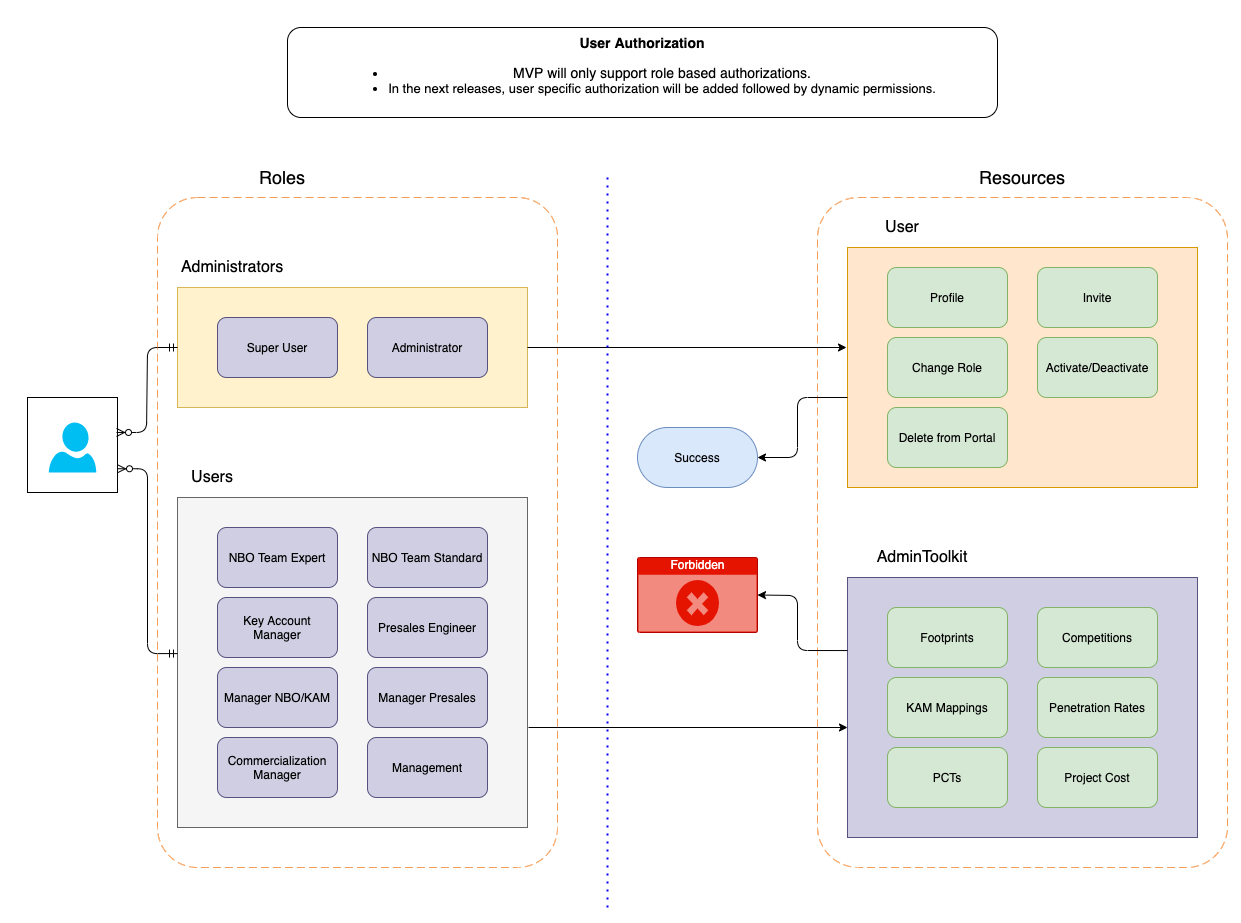

The diagram above was exported from draw.io. Its source (the exported page's mxGraphModel, read from the mxfile embedded in the PNG):
<mxGraphModel dx="1261" dy="967" grid="1" gridSize="10" guides="1" tooltips="1" connect="1" arrows="1" fold="1" page="1" pageScale="1" pageWidth="850" pageHeight="1100" math="0" shadow="0">
  <root>
    <mxCell id="T4hZ_fUqyo1qEy8-1shU-0" />
    <mxCell id="T4hZ_fUqyo1qEy8-1shU-1" parent="T4hZ_fUqyo1qEy8-1shU-0" />
    <mxCell id="z8Gywz1igtV1AY7WtL9U-60" value="" style="rounded=1;arcSize=10;dashed=1;strokeColor=#F59D56;gradientColor=none;dashPattern=8 4;strokeWidth=1;shadow=0;perimeterSpacing=1;fillColor=none;sketch=0;glass=0;" vertex="1" parent="T4hZ_fUqyo1qEy8-1shU-1">
      <mxGeometry x="140" y="240" width="400" height="670" as="geometry" />
    </mxCell>
    <mxCell id="z8Gywz1igtV1AY7WtL9U-59" value="" style="rounded=1;arcSize=10;dashed=1;strokeColor=#F59D56;gradientColor=none;dashPattern=8 4;strokeWidth=1;shadow=0;perimeterSpacing=1;fillColor=none;sketch=0;glass=0;" vertex="1" parent="T4hZ_fUqyo1qEy8-1shU-1">
      <mxGeometry x="800" y="240" width="410" height="670" as="geometry" />
    </mxCell>
    <mxCell id="z8Gywz1igtV1AY7WtL9U-18" value="" style="rounded=0;whiteSpace=wrap;html=1;" vertex="1" parent="T4hZ_fUqyo1qEy8-1shU-1">
      <mxGeometry x="10" y="440" width="90" height="95" as="geometry" />
    </mxCell>
    <mxCell id="z8Gywz1igtV1AY7WtL9U-4" value="" style="rounded=0;whiteSpace=wrap;html=1;fillColor=#fff2cc;strokeColor=#d6b656;" vertex="1" parent="T4hZ_fUqyo1qEy8-1shU-1">
      <mxGeometry x="160" y="330" width="350" height="120" as="geometry" />
    </mxCell>
    <mxCell id="z8Gywz1igtV1AY7WtL9U-0" value="&lt;b style=&quot;font-size: 14px&quot;&gt;&lt;font style=&quot;font-size: 14px&quot;&gt;User Authorization&lt;br&gt;&lt;/font&gt;&lt;/b&gt;&lt;ul style=&quot;font-size: 14px&quot;&gt;&lt;li&gt;MVP will only support role based authorizations.&lt;/li&gt;&lt;li style=&quot;font-size: 13px&quot;&gt;In the next releases, user specific authorization will be added followed by dynamic permissions.&lt;/li&gt;&lt;/ul&gt;" style="rounded=1;whiteSpace=wrap;html=1;" vertex="1" parent="T4hZ_fUqyo1qEy8-1shU-1">
      <mxGeometry x="270" y="70" width="710" height="90" as="geometry" />
    </mxCell>
    <mxCell id="z8Gywz1igtV1AY7WtL9U-1" value="" style="verticalLabelPosition=bottom;html=1;verticalAlign=top;align=center;strokeColor=none;fillColor=#00BEF2;shape=mxgraph.azure.user;" vertex="1" parent="T4hZ_fUqyo1qEy8-1shU-1">
      <mxGeometry x="31.25" y="465" width="47.5" height="50" as="geometry" />
    </mxCell>
    <mxCell id="z8Gywz1igtV1AY7WtL9U-2" value="Super User" style="rounded=1;whiteSpace=wrap;html=1;fillColor=#d0cee2;strokeColor=#56517e;" vertex="1" parent="T4hZ_fUqyo1qEy8-1shU-1">
      <mxGeometry x="200" y="360" width="120" height="60" as="geometry" />
    </mxCell>
    <mxCell id="z8Gywz1igtV1AY7WtL9U-3" value="Administrator" style="rounded=1;whiteSpace=wrap;html=1;fillColor=#d0cee2;strokeColor=#56517e;" vertex="1" parent="T4hZ_fUqyo1qEy8-1shU-1">
      <mxGeometry x="350" y="360" width="120" height="60" as="geometry" />
    </mxCell>
    <mxCell id="z8Gywz1igtV1AY7WtL9U-5" value="Administrators" style="text;html=1;strokeColor=none;fillColor=none;align=center;verticalAlign=middle;whiteSpace=wrap;rounded=0;fontSize=16;" vertex="1" parent="T4hZ_fUqyo1qEy8-1shU-1">
      <mxGeometry x="160" y="300" width="110" height="20" as="geometry" />
    </mxCell>
    <mxCell id="z8Gywz1igtV1AY7WtL9U-6" value="" style="rounded=0;whiteSpace=wrap;html=1;fillColor=#f5f5f5;strokeColor=#666666;fontColor=#333333;" vertex="1" parent="T4hZ_fUqyo1qEy8-1shU-1">
      <mxGeometry x="160" y="540" width="350" height="330" as="geometry" />
    </mxCell>
    <mxCell id="z8Gywz1igtV1AY7WtL9U-7" value="NBO Team Expert" style="rounded=1;whiteSpace=wrap;html=1;fillColor=#d0cee2;strokeColor=#56517e;" vertex="1" parent="T4hZ_fUqyo1qEy8-1shU-1">
      <mxGeometry x="200" y="570" width="120" height="60" as="geometry" />
    </mxCell>
    <mxCell id="z8Gywz1igtV1AY7WtL9U-8" value="NBO Team Standard" style="rounded=1;whiteSpace=wrap;html=1;fillColor=#d0cee2;strokeColor=#56517e;" vertex="1" parent="T4hZ_fUqyo1qEy8-1shU-1">
      <mxGeometry x="350" y="570" width="120" height="60" as="geometry" />
    </mxCell>
    <mxCell id="z8Gywz1igtV1AY7WtL9U-9" value="Users" style="text;html=1;strokeColor=none;fillColor=none;align=center;verticalAlign=middle;whiteSpace=wrap;rounded=0;fontSize=16;" vertex="1" parent="T4hZ_fUqyo1qEy8-1shU-1">
      <mxGeometry x="160" y="510" width="70" height="20" as="geometry" />
    </mxCell>
    <mxCell id="z8Gywz1igtV1AY7WtL9U-10" value="Key Account Manager" style="rounded=1;whiteSpace=wrap;html=1;fillColor=#d0cee2;strokeColor=#56517e;" vertex="1" parent="T4hZ_fUqyo1qEy8-1shU-1">
      <mxGeometry x="200" y="640" width="120" height="60" as="geometry" />
    </mxCell>
    <mxCell id="z8Gywz1igtV1AY7WtL9U-11" value="Presales Engineer" style="rounded=1;whiteSpace=wrap;html=1;fillColor=#d0cee2;strokeColor=#56517e;" vertex="1" parent="T4hZ_fUqyo1qEy8-1shU-1">
      <mxGeometry x="350" y="640" width="120" height="60" as="geometry" />
    </mxCell>
    <mxCell id="z8Gywz1igtV1AY7WtL9U-12" value="Manager NBO/KAM" style="rounded=1;whiteSpace=wrap;html=1;fillColor=#d0cee2;strokeColor=#56517e;" vertex="1" parent="T4hZ_fUqyo1qEy8-1shU-1">
      <mxGeometry x="200" y="710" width="120" height="60" as="geometry" />
    </mxCell>
    <mxCell id="z8Gywz1igtV1AY7WtL9U-13" value="Manager Presales" style="rounded=1;whiteSpace=wrap;html=1;fillColor=#d0cee2;strokeColor=#56517e;" vertex="1" parent="T4hZ_fUqyo1qEy8-1shU-1">
      <mxGeometry x="350" y="710" width="120" height="60" as="geometry" />
    </mxCell>
    <mxCell id="z8Gywz1igtV1AY7WtL9U-14" value="Commercialization Manager" style="rounded=1;whiteSpace=wrap;html=1;fillColor=#d0cee2;strokeColor=#56517e;" vertex="1" parent="T4hZ_fUqyo1qEy8-1shU-1">
      <mxGeometry x="200" y="780" width="120" height="60" as="geometry" />
    </mxCell>
    <mxCell id="z8Gywz1igtV1AY7WtL9U-15" value="Management" style="rounded=1;whiteSpace=wrap;html=1;fillColor=#d0cee2;strokeColor=#56517e;" vertex="1" parent="T4hZ_fUqyo1qEy8-1shU-1">
      <mxGeometry x="350" y="780" width="120" height="60" as="geometry" />
    </mxCell>
    <mxCell id="z8Gywz1igtV1AY7WtL9U-16" value="" style="edgeStyle=entityRelationEdgeStyle;fontSize=12;html=1;endArrow=ERzeroToMany;startArrow=ERmandOne;exitX=0;exitY=0.473;exitDx=0;exitDy=0;exitPerimeter=0;entryX=1;entryY=0.75;entryDx=0;entryDy=0;" edge="1" parent="T4hZ_fUqyo1qEy8-1shU-1" source="z8Gywz1igtV1AY7WtL9U-6" target="z8Gywz1igtV1AY7WtL9U-18">
      <mxGeometry width="100" height="100" relative="1" as="geometry">
        <mxPoint x="620" y="540" as="sourcePoint" />
        <mxPoint x="80" y="580" as="targetPoint" />
      </mxGeometry>
    </mxCell>
    <mxCell id="z8Gywz1igtV1AY7WtL9U-17" value="" style="edgeStyle=entityRelationEdgeStyle;fontSize=12;html=1;endArrow=ERzeroToMany;startArrow=ERmandOne;exitX=0;exitY=0.5;exitDx=0;exitDy=0;entryX=0.989;entryY=0.368;entryDx=0;entryDy=0;entryPerimeter=0;" edge="1" parent="T4hZ_fUqyo1qEy8-1shU-1" source="z8Gywz1igtV1AY7WtL9U-4" target="z8Gywz1igtV1AY7WtL9U-18">
      <mxGeometry width="100" height="100" relative="1" as="geometry">
        <mxPoint x="170" y="676.0899999999999" as="sourcePoint" />
        <mxPoint x="111.0150000000001" y="519" as="targetPoint" />
      </mxGeometry>
    </mxCell>
    <mxCell id="z8Gywz1igtV1AY7WtL9U-22" value="&lt;font style=&quot;font-size: 18px&quot;&gt;Resources&lt;/font&gt;" style="text;html=1;strokeColor=none;fillColor=none;align=center;verticalAlign=middle;whiteSpace=wrap;rounded=0;" vertex="1" parent="T4hZ_fUqyo1qEy8-1shU-1">
      <mxGeometry x="950" y="210" width="110" height="20" as="geometry" />
    </mxCell>
    <mxCell id="z8Gywz1igtV1AY7WtL9U-27" value="" style="rounded=0;whiteSpace=wrap;html=1;fillColor=#ffe6cc;strokeColor=#d79b00;" vertex="1" parent="T4hZ_fUqyo1qEy8-1shU-1">
      <mxGeometry x="830" y="290" width="350" height="240" as="geometry" />
    </mxCell>
    <mxCell id="z8Gywz1igtV1AY7WtL9U-28" value="Profile" style="rounded=1;whiteSpace=wrap;html=1;fillColor=#d5e8d4;strokeColor=#82b366;" vertex="1" parent="T4hZ_fUqyo1qEy8-1shU-1">
      <mxGeometry x="870" y="310" width="120" height="60" as="geometry" />
    </mxCell>
    <mxCell id="z8Gywz1igtV1AY7WtL9U-29" value="Invite" style="rounded=1;whiteSpace=wrap;html=1;fillColor=#d5e8d4;strokeColor=#82b366;" vertex="1" parent="T4hZ_fUqyo1qEy8-1shU-1">
      <mxGeometry x="1020" y="310" width="120" height="60" as="geometry" />
    </mxCell>
    <mxCell id="z8Gywz1igtV1AY7WtL9U-30" value="User" style="text;html=1;strokeColor=none;fillColor=none;align=center;verticalAlign=middle;whiteSpace=wrap;rounded=0;fontSize=16;" vertex="1" parent="T4hZ_fUqyo1qEy8-1shU-1">
      <mxGeometry x="830" y="260" width="110" height="20" as="geometry" />
    </mxCell>
    <mxCell id="z8Gywz1igtV1AY7WtL9U-34" value="" style="endArrow=classic;html=1;exitX=1;exitY=0.5;exitDx=0;exitDy=0;" edge="1" parent="T4hZ_fUqyo1qEy8-1shU-1" source="z8Gywz1igtV1AY7WtL9U-4">
      <mxGeometry relative="1" as="geometry">
        <mxPoint x="600" y="570" as="sourcePoint" />
        <mxPoint x="829" y="390" as="targetPoint" />
      </mxGeometry>
    </mxCell>
    <mxCell id="z8Gywz1igtV1AY7WtL9U-36" value="Success" style="rounded=1;whiteSpace=wrap;html=1;arcSize=50;fillColor=#dae8fc;strokeColor=#6c8ebf;" vertex="1" parent="T4hZ_fUqyo1qEy8-1shU-1">
      <mxGeometry x="620" y="470" width="120" height="60" as="geometry" />
    </mxCell>
    <mxCell id="z8Gywz1igtV1AY7WtL9U-39" value="Forbidden" style="html=1;strokeColor=#B20000;fillColor=#e51400;labelPosition=center;verticalLabelPosition=middle;verticalAlign=top;align=center;fontSize=12;outlineConnect=0;spacingTop=-6;fontColor=#ffffff;shape=mxgraph.sitemap.error;" vertex="1" parent="T4hZ_fUqyo1qEy8-1shU-1">
      <mxGeometry x="620" y="600" width="120" height="75" as="geometry" />
    </mxCell>
    <mxCell id="z8Gywz1igtV1AY7WtL9U-40" value="" style="endArrow=classic;html=1;exitX=0;exitY=0.625;exitDx=0;exitDy=0;entryX=1;entryY=0.5;entryDx=0;entryDy=0;exitPerimeter=0;" edge="1" parent="T4hZ_fUqyo1qEy8-1shU-1" source="z8Gywz1igtV1AY7WtL9U-27" target="z8Gywz1igtV1AY7WtL9U-36">
      <mxGeometry relative="1" as="geometry">
        <mxPoint x="520" y="400" as="sourcePoint" />
        <mxPoint x="839" y="400" as="targetPoint" />
        <Array as="points">
          <mxPoint x="780" y="440" />
          <mxPoint x="780" y="500" />
        </Array>
      </mxGeometry>
    </mxCell>
    <mxCell id="z8Gywz1igtV1AY7WtL9U-41" value="" style="rounded=0;whiteSpace=wrap;html=1;fillColor=#d0cee2;strokeColor=#56517e;" vertex="1" parent="T4hZ_fUqyo1qEy8-1shU-1">
      <mxGeometry x="830" y="620" width="350" height="260" as="geometry" />
    </mxCell>
    <mxCell id="z8Gywz1igtV1AY7WtL9U-42" value="Footprints" style="rounded=1;whiteSpace=wrap;html=1;fillColor=#d5e8d4;strokeColor=#82b366;" vertex="1" parent="T4hZ_fUqyo1qEy8-1shU-1">
      <mxGeometry x="870" y="650" width="120" height="60" as="geometry" />
    </mxCell>
    <mxCell id="z8Gywz1igtV1AY7WtL9U-43" value="Competitions" style="rounded=1;whiteSpace=wrap;html=1;fillColor=#d5e8d4;strokeColor=#82b366;" vertex="1" parent="T4hZ_fUqyo1qEy8-1shU-1">
      <mxGeometry x="1020" y="650" width="120" height="60" as="geometry" />
    </mxCell>
    <mxCell id="z8Gywz1igtV1AY7WtL9U-44" value="AdminToolkit" style="text;html=1;strokeColor=none;fillColor=none;align=center;verticalAlign=middle;whiteSpace=wrap;rounded=0;fontSize=16;" vertex="1" parent="T4hZ_fUqyo1qEy8-1shU-1">
      <mxGeometry x="850" y="590" width="110" height="20" as="geometry" />
    </mxCell>
    <mxCell id="z8Gywz1igtV1AY7WtL9U-45" value="KAM Mappings" style="rounded=1;whiteSpace=wrap;html=1;fillColor=#d5e8d4;strokeColor=#82b366;" vertex="1" parent="T4hZ_fUqyo1qEy8-1shU-1">
      <mxGeometry x="870" y="720" width="120" height="60" as="geometry" />
    </mxCell>
    <mxCell id="z8Gywz1igtV1AY7WtL9U-47" value="Penetration Rates" style="rounded=1;whiteSpace=wrap;html=1;fillColor=#d5e8d4;strokeColor=#82b366;" vertex="1" parent="T4hZ_fUqyo1qEy8-1shU-1">
      <mxGeometry x="1020" y="720" width="120" height="60" as="geometry" />
    </mxCell>
    <mxCell id="z8Gywz1igtV1AY7WtL9U-48" value="PCTs" style="rounded=1;whiteSpace=wrap;html=1;fillColor=#d5e8d4;strokeColor=#82b366;" vertex="1" parent="T4hZ_fUqyo1qEy8-1shU-1">
      <mxGeometry x="870" y="790" width="120" height="60" as="geometry" />
    </mxCell>
    <mxCell id="z8Gywz1igtV1AY7WtL9U-49" value="Project Cost" style="rounded=1;whiteSpace=wrap;html=1;fillColor=#d5e8d4;strokeColor=#82b366;" vertex="1" parent="T4hZ_fUqyo1qEy8-1shU-1">
      <mxGeometry x="1020" y="790" width="120" height="60" as="geometry" />
    </mxCell>
    <mxCell id="z8Gywz1igtV1AY7WtL9U-50" value="" style="endArrow=classic;html=1;exitX=1;exitY=0.5;exitDx=0;exitDy=0;" edge="1" parent="T4hZ_fUqyo1qEy8-1shU-1">
      <mxGeometry relative="1" as="geometry">
        <mxPoint x="511" y="770" as="sourcePoint" />
        <mxPoint x="830" y="770" as="targetPoint" />
      </mxGeometry>
    </mxCell>
    <mxCell id="z8Gywz1igtV1AY7WtL9U-52" value="" style="endArrow=classic;html=1;exitX=0;exitY=0.281;exitDx=0;exitDy=0;entryX=1;entryY=0.5;entryDx=0;entryDy=0;entryPerimeter=0;exitPerimeter=0;" edge="1" parent="T4hZ_fUqyo1qEy8-1shU-1" source="z8Gywz1igtV1AY7WtL9U-41" target="z8Gywz1igtV1AY7WtL9U-39">
      <mxGeometry relative="1" as="geometry">
        <mxPoint x="850" y="460" as="sourcePoint" />
        <mxPoint x="760" y="520" as="targetPoint" />
        <Array as="points">
          <mxPoint x="780" y="693" />
          <mxPoint x="780" y="638" />
        </Array>
      </mxGeometry>
    </mxCell>
    <mxCell id="z8Gywz1igtV1AY7WtL9U-53" value="Change Role" style="rounded=1;whiteSpace=wrap;html=1;fillColor=#d5e8d4;strokeColor=#82b366;" vertex="1" parent="T4hZ_fUqyo1qEy8-1shU-1">
      <mxGeometry x="870" y="380" width="120" height="60" as="geometry" />
    </mxCell>
    <mxCell id="z8Gywz1igtV1AY7WtL9U-54" value="Activate/Deactivate" style="rounded=1;whiteSpace=wrap;html=1;fillColor=#d5e8d4;strokeColor=#82b366;" vertex="1" parent="T4hZ_fUqyo1qEy8-1shU-1">
      <mxGeometry x="1020" y="380" width="120" height="60" as="geometry" />
    </mxCell>
    <mxCell id="z8Gywz1igtV1AY7WtL9U-55" value="Delete from Portal" style="rounded=1;whiteSpace=wrap;html=1;fillColor=#d5e8d4;strokeColor=#82b366;" vertex="1" parent="T4hZ_fUqyo1qEy8-1shU-1">
      <mxGeometry x="870" y="450" width="120" height="60" as="geometry" />
    </mxCell>
    <mxCell id="z8Gywz1igtV1AY7WtL9U-61" value="" style="endArrow=none;dashed=1;html=1;dashPattern=1 3;strokeWidth=2;strokeColor=#0000FF;" edge="1" parent="T4hZ_fUqyo1qEy8-1shU-1">
      <mxGeometry width="50" height="50" relative="1" as="geometry">
        <mxPoint x="590" y="950" as="sourcePoint" />
        <mxPoint x="590" y="220" as="targetPoint" />
      </mxGeometry>
    </mxCell>
    <mxCell id="z8Gywz1igtV1AY7WtL9U-63" value="&lt;font style=&quot;font-size: 18px&quot;&gt;Roles&lt;/font&gt;" style="text;html=1;strokeColor=none;fillColor=none;align=center;verticalAlign=middle;whiteSpace=wrap;rounded=0;" vertex="1" parent="T4hZ_fUqyo1qEy8-1shU-1">
      <mxGeometry x="210" y="210" width="110" height="20" as="geometry" />
    </mxCell>
  </root>
</mxGraphModel>